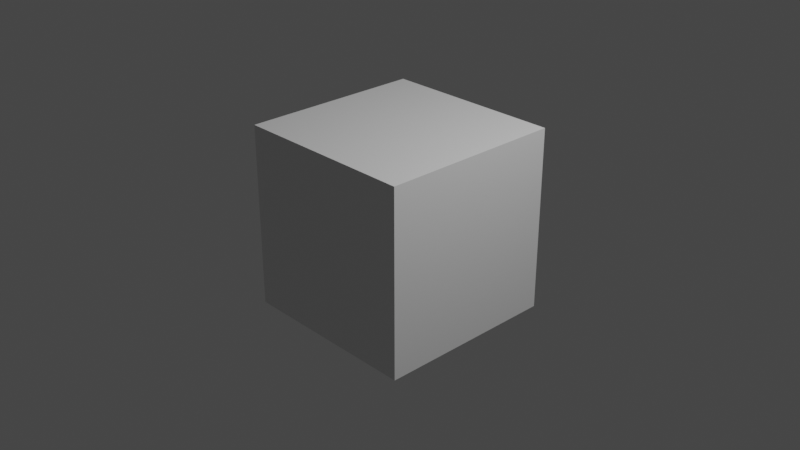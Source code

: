 # Source: untitled.blend  (saved by Blender 2.92.15; exported with 4.5.12 LTS)
import bpy
from mathutils import Matrix  # noqa: F401  (used for matrix-valued properties, if any)

bpy.ops.wm.read_factory_settings(use_empty=True)
scene = bpy.context.scene
scene.name = 'Scene'

# ---- collections
col_collection = bpy.data.collections.new('Collection'); scene.collection.children.link(col_collection)

# ---- materials (node trees are filled in below, after node groups)
mat_material = bpy.data.materials.new('Material')
mat_material.alpha_threshold = 0.0
mat_material.use_transparent_shadow = False
mat_material.line_color = (0.0, 0.0, 0.0, 1.0)

# ---- material node trees
mat_material.use_nodes = True; mat_material.node_tree.nodes.clear()
_N = mat_material.node_tree.nodes; _L = mat_material.node_tree.links
n0 = _N.new('ShaderNodeOutputMaterial'); n0.name = 'Material Output'; n0.location = (300, 300)
n1 = _N.new('ShaderNodeBsdfPrincipled'); n1.name = 'Principled BSDF'; n1.location = (10, 300)
n1.distribution = 'GGX'
n1.subsurface_method = 'BURLEY'
n1.inputs[2].default_value = 0.4
n1.inputs[3].default_value = 1.45
n1.inputs[27].default_value = (0.0, 0.0, 0.0, 1.0)
n1.inputs[28].default_value = 1.0
_L.new(n1.outputs[0], n0.inputs[0])
n0.is_active_output = True

# ---- world
world_world = bpy.data.worlds.new('World'); scene.world = world_world
world_world.use_nodes = True; world_world.node_tree.nodes.clear()
_N = world_world.node_tree.nodes; _L = world_world.node_tree.links
n0 = _N.new('ShaderNodeOutputWorld'); n0.name = 'World Output'; n0.location = (300, 300)
n1 = _N.new('ShaderNodeBackground'); n1.name = 'Background'; n1.location = (10, 300)
n1.inputs[0].default_value = (0.05088, 0.05088, 0.05088, 1.0)
_L.new(n1.outputs[0], n0.inputs[0])
n0.is_active_output = True
world_world.color = (0.05088, 0.05088, 0.05088)
world_world.use_sun_shadow = False
world_world.sun_shadow_jitter_overblur = 0.0

# ---- cameras
cam_camera = bpy.data.cameras.new('Camera')
cam_camera.clip_end = 100.0
cam_camera.ortho_scale = 7.314

# ---- lights
light_light = bpy.data.lights.new('Light', 'POINT')
light_light.transmission_factor = 0.0
light_light.energy = 1000.0
light_light.shadow_soft_size = 0.1
light_light.shadow_maximum_resolution = 0.006
light_light.use_absolute_resolution = True

# ---- meshes
me_cube = bpy.data.meshes.new('Cube')
me_cube.from_pydata([(1.0, 1.0, 1.0), (1.0, 1.0, -1.0), (1.0, -1.0, 1.0), (1.0, -1.0, -1.0), (-1.0, 1.0, 1.0), (-1.0, 1.0, -1.0), (-1.0, -1.0, 1.0), (-1.0, -1.0, -1.0)], [], [(0, 4, 6, 2), (3, 2, 6, 7), (7, 6, 4, 5), (5, 1, 3, 7), (1, 0, 2, 3), (5, 4, 0, 1)])
_uv = me_cube.uv_layers.new(name='UVMap')
_uv.uv.foreach_set('vector', [0.625, 0.5, 0.875, 0.5, 0.875, 0.75, 0.625, 0.75, 0.375, 0.75, 0.625, 0.75, 0.625, 1.0, 0.375, 1.0, 0.375, 0.0, 0.625, 0.0, 0.625, 0.25, 0.375, 0.25, 0.125, 0.5, 0.375, 0.5, 0.375, 0.75, 0.125, 0.75, 0.375, 0.5, 0.625, 0.5, 0.625, 0.75, 0.375, 0.75, 0.375, 0.25, 0.625, 0.25, 0.625, 0.5, 0.375, 0.5])
me_cube.materials.append(mat_material)
me_cube.use_remesh_preserve_volume = False
me_cube.use_remesh_preserve_attributes = False
me_cube.use_mirror_vertex_groups = False
me_cube.update()

# ---- objects
ob_cube = bpy.data.objects.new('Cube', me_cube)
ob_light = bpy.data.objects.new('Light', light_light)
ob_camera = bpy.data.objects.new('Camera', cam_camera)

# ---- transforms, parenting, visibility, modifiers, constraints
ob_cube.location = (0.0, 0.0, 0.0)
ob_cube.lock_rotations_4d = False
ob_cube.empty_display_type = 'ARROWS'
ob_cube.lineart.crease_threshold = 0.0
ob_light.location = (4.076, 1.005, 5.904)
ob_light.rotation_euler = (0.6503, 0.05522, 1.866)
ob_light.lock_rotations_4d = False
ob_light.empty_display_type = 'ARROWS'
ob_light.color = (0.0, 0.0, 0.0, 0.0)
ob_light.lineart.crease_threshold = 0.0
ob_camera.location = (7.359, -6.926, 4.958)
ob_camera.rotation_euler = (1.109, 0.0, 0.8149)
ob_camera.lock_rotations_4d = False
ob_camera.empty_display_type = 'ARROWS'
ob_camera.color = (0.0, 0.0, 0.0, 0.0)
ob_camera.display_type = 'WIRE'
ob_camera.lineart.crease_threshold = 0.0

# ---- collection membership
col_collection.objects.link(ob_cube)
col_collection.objects.link(ob_light)
col_collection.objects.link(ob_camera)

# ---- scene / render settings (as saved in the file)
scene.camera = ob_camera
scene.frame_start = 1; scene.frame_end = 14; scene.frame_set(8)
scene.render.engine = 'BLENDER_EEVEE_NEXT'
scene.render.image_settings.file_format = 'FFMPEG'
scene.render.image_settings.color_mode = 'RGB'
scene.render.fps = 30
scene.cycles.use_denoising = False
scene.cycles.samples = 128
scene.cycles.sampling_pattern = 'TABULATED_SOBOL'
scene.cycles.use_adaptive_sampling = False
scene.cycles.use_light_tree = False
scene.view_settings.view_transform = 'Filmic'
bpy.context.view_layer.update()
